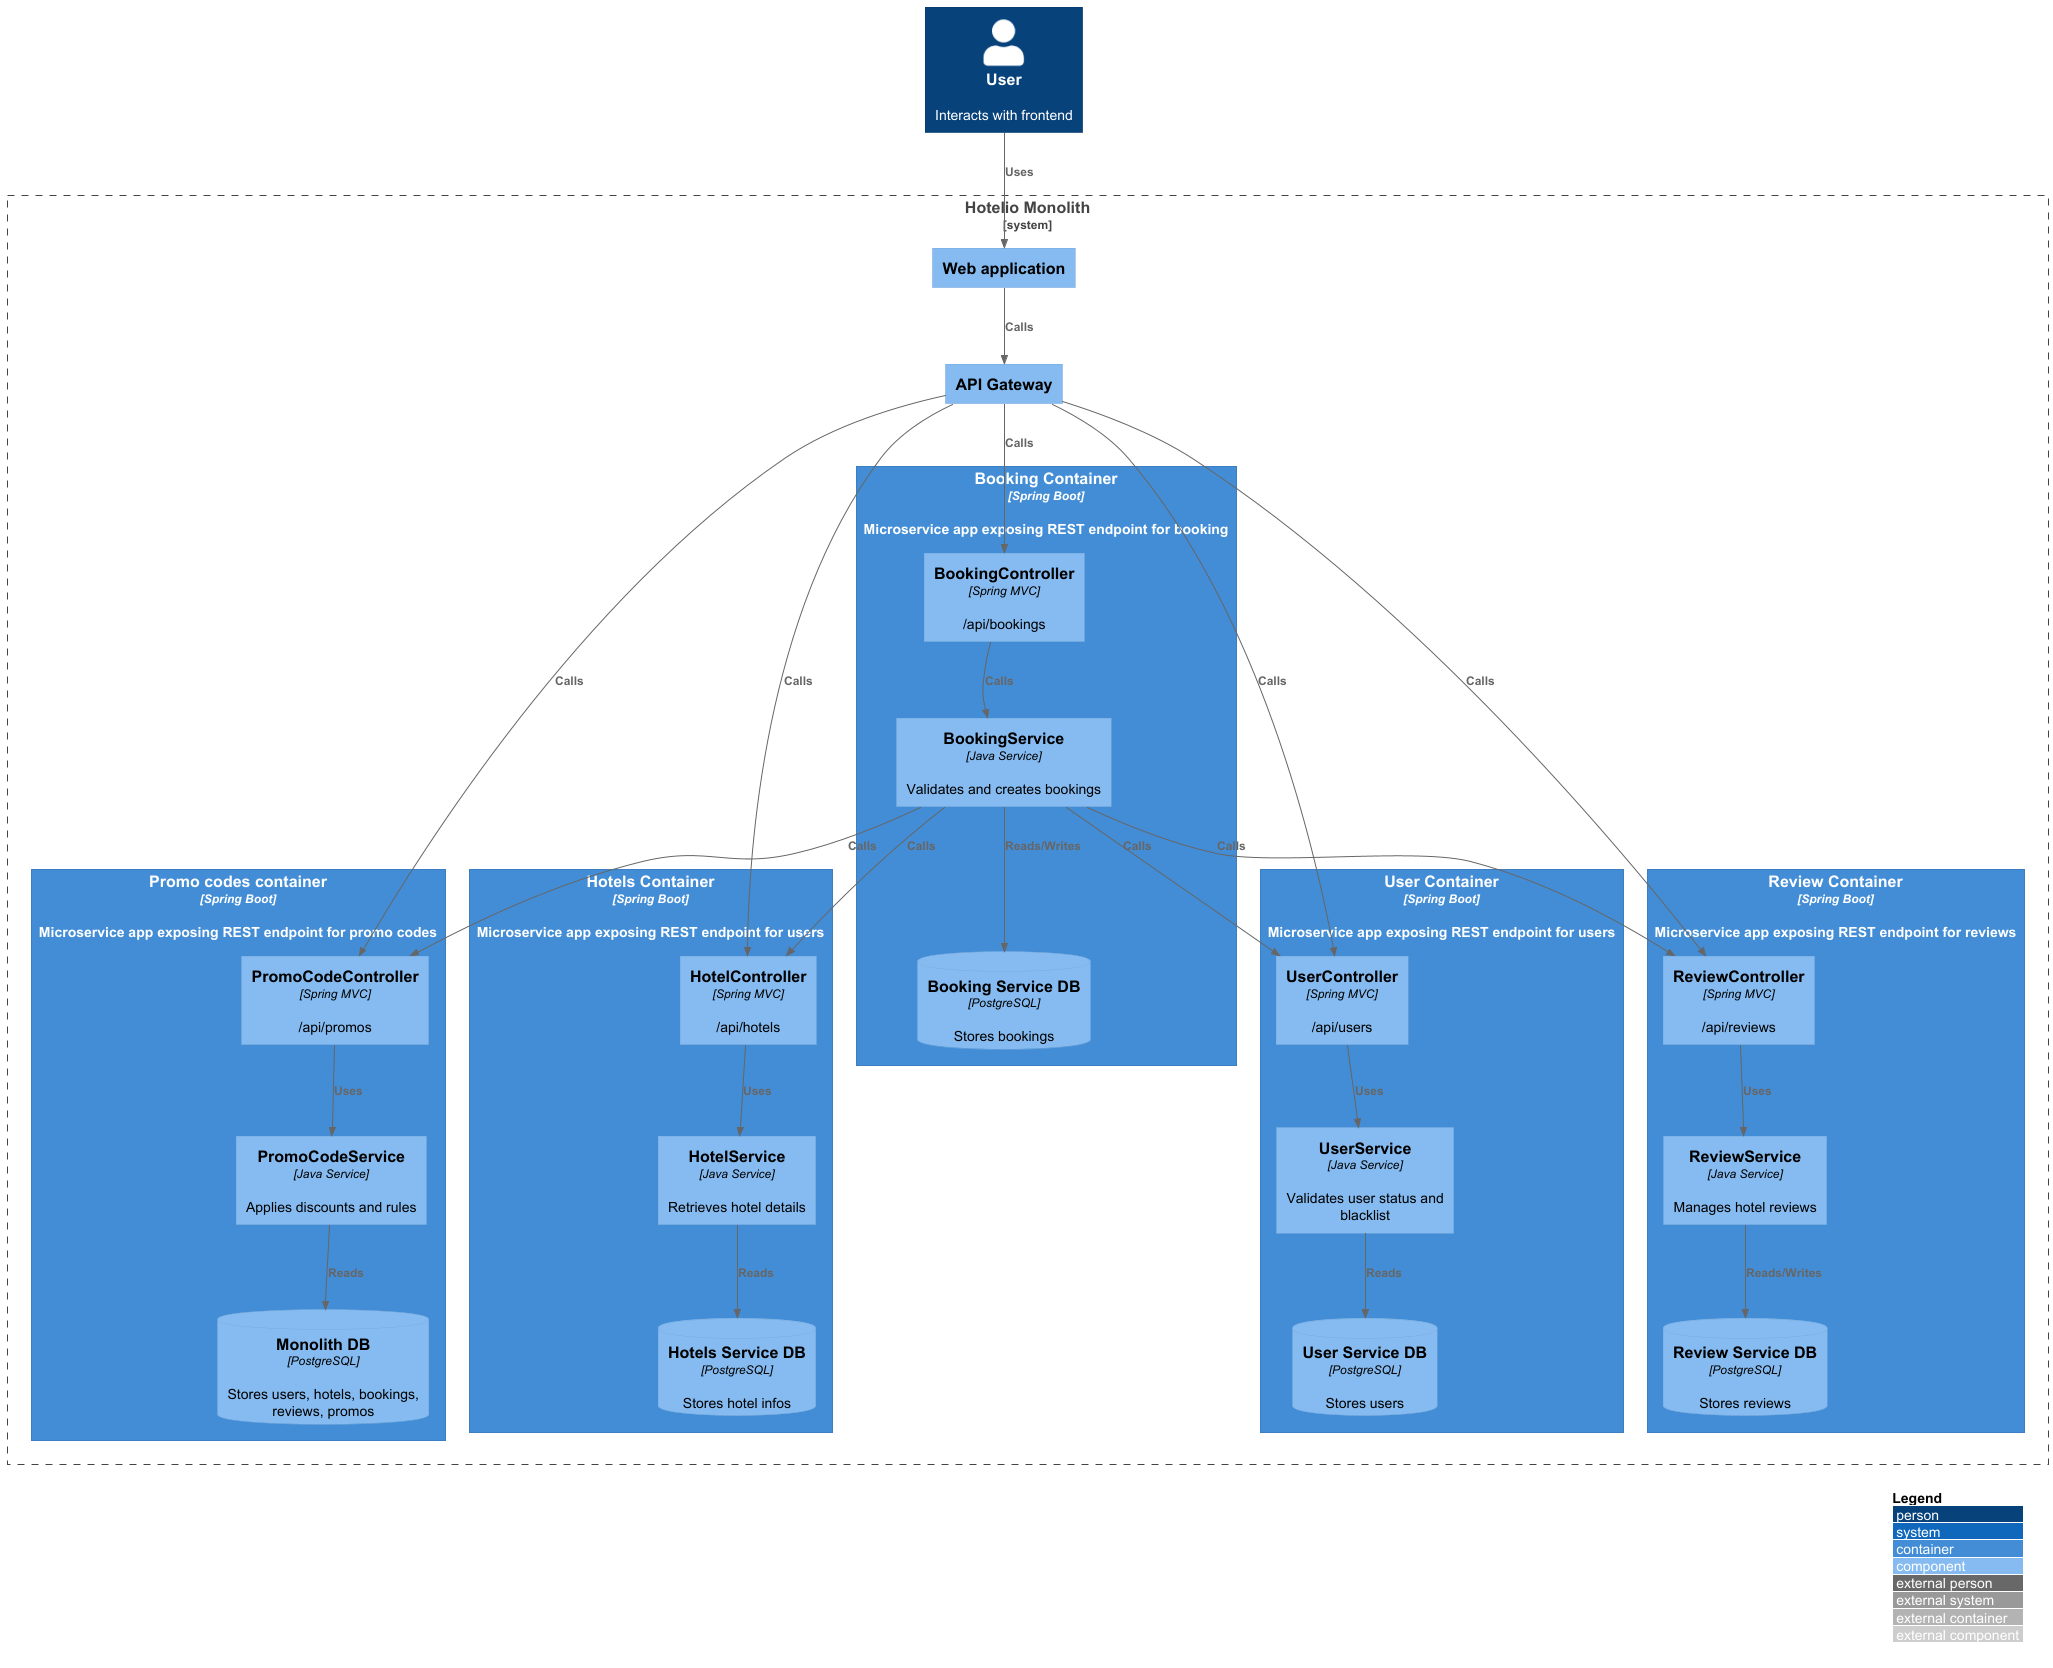

The diagram above was rendered by PlantUML. Its source (embedded in the PNG):
@startuml
!includeurl https://raw.githubusercontent.com/plantuml-stdlib/C4-PlantUML/master/C4_Component.puml

AddRelTag("newRelationLine", $lineColor="#00ff00",$textColor="#00ff00", $lineStyle=SolidLine())

LAYOUT_WITH_LEGEND()

System_Boundary(hotelio, "Hotelio Monolith") {

  Component(webApp, "Web application", "")
  Component(apiGateway, "API Gateway", "")

' Micro Services
  Container(promoContainer, "Promo codes container", "Spring Boot", "Microservice app exposing REST endpoint for promo codes") {
    Component(promoController, "PromoCodeController", "Spring MVC", "/api/promos")
    Component(promoService, "PromoCodeService", "Java Service", "Applies discounts and rules")
    ComponentDb(monolithPostgresDB, "Monolith DB", "PostgreSQL", "Stores users, hotels, bookings, reviews, promos")
    Rel(promoController, promoService, "Uses")
    Rel(promoService, monolithPostgresDB, "Reads")
  }

  Container(hotelContainer, "Hotels Container", "Spring Boot", "Microservice app exposing REST endpoint for users") {
    Component(hotelController, "HotelController", "Spring MVC", "/api/hotels")
    Component(hotelService, "HotelService", "Java Service", "Retrieves hotel details")
    Rel(hotelController, hotelService, "Uses")
    ComponentDb(hotelDB, "Hotels Service DB", "PostgreSQL", "Stores hotel infos")
    Rel(hotelService, hotelDB, "Reads")
  }

  Container(bookingContainer, "Booking Container", "Spring Boot", "Microservice app exposing REST endpoint for booking") {
      Component(bookingControllerNew, "BookingController", "Spring MVC", "/api/bookings")
      Component(bookingServiceNew, "BookingService", "Java Service", "Validates and creates bookings")
      ' DB
      ComponentDb(bookingDB, "Booking Service DB", "PostgreSQL", "Stores bookings")
      Rel(bookingServiceNew, bookingDB, "Reads/Writes")
  }

  Container(reviewContainer, "Review Container", "Spring Boot", "Microservice app exposing REST endpoint for reviews") {
    Component(reviewController, "ReviewController", "Spring MVC", "/api/reviews")
    Component(reviewService, "ReviewService", "Java Service", "Manages hotel reviews")
    Rel(reviewController, reviewService, "Uses")
    ComponentDb(reviewDB, "Review Service DB", "PostgreSQL", "Stores reviews")
    Rel(reviewService, reviewDB, "Reads/Writes")
  }

  Container(userContainer, "User Container", "Spring Boot", "Microservice app exposing REST endpoint for users") {
    Component(userController, "UserController", "Spring MVC", "/api/users")
    Component(userService, "UserService", "Java Service", "Validates user status and blacklist")
    Rel(userController, userService, "Uses")
    ComponentDb(userDB, "User Service DB", "PostgreSQL", "Stores users")
    Rel(userService, userDB, "Reads")
  }

  Rel(bookingServiceNew, hotelController, "Calls")
  Rel(bookingServiceNew, userController, "Calls")
  Rel(bookingServiceNew, promoController, "Calls")
  Rel(bookingServiceNew, reviewController, "Calls")
}

Person(user, "User", "Interacts with frontend")

Rel(user, webApp, "Uses")
Rel(webApp, apiGateway, "Calls")
Rel(apiGateway, bookingControllerNew, "Calls")
Rel(bookingControllerNew, bookingServiceNew, "Calls")
Rel(apiGateway, hotelController, "Calls")
Rel(apiGateway, promoController, "Calls")
Rel(apiGateway, reviewController, "Calls")
Rel(apiGateway, userController, "Calls")

@enduml